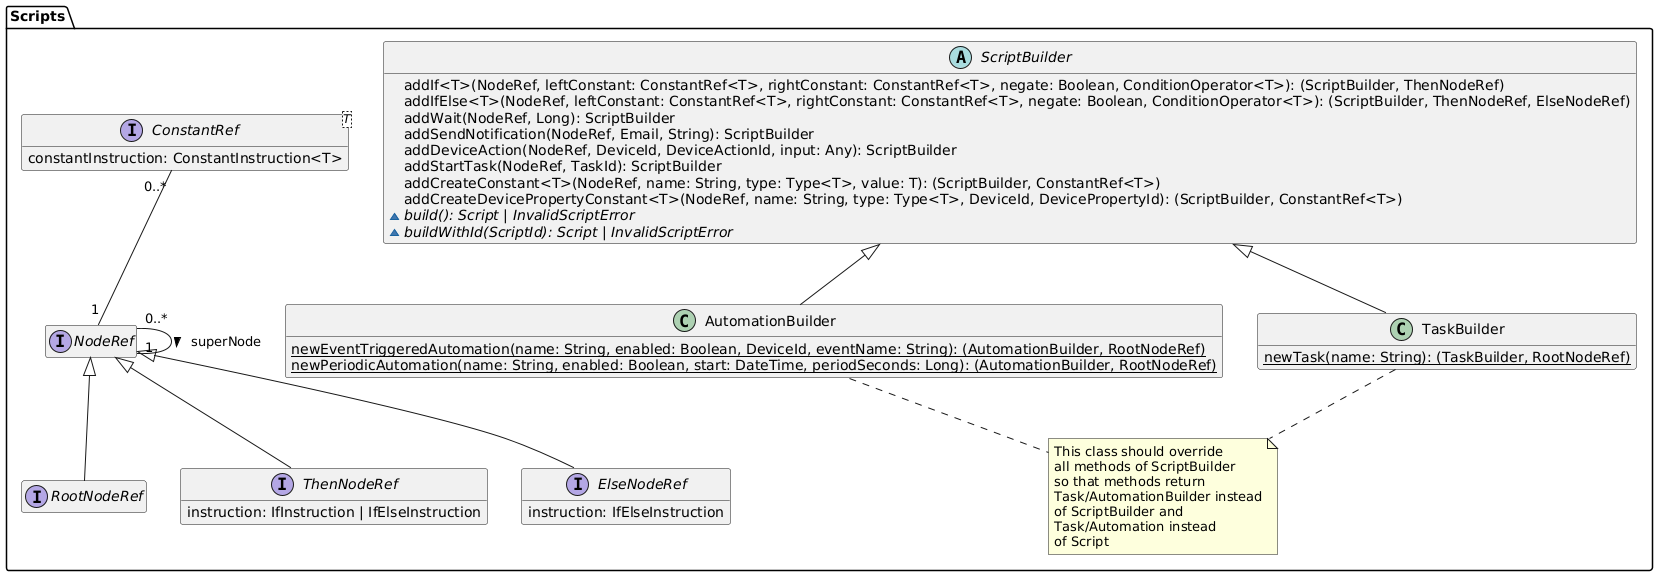

The diagram above was rendered by PlantUML. Its source (embedded in the PNG):
@startuml scripts-builders-domain-model

hide empty members

package "Scripts" {
    interface NodeRef

    interface RootNodeRef extends NodeRef
    interface ThenNodeRef extends NodeRef {
        instruction: IfInstruction | IfElseInstruction
    }
    interface ElseNodeRef extends NodeRef {
        instruction: IfElseInstruction
    }
    interface ConstantRef<T> {
        constantInstruction: ConstantInstruction<T>
    }

    abstract class ScriptBuilder {
        addIf<T>(NodeRef, leftConstant: ConstantRef<T>, rightConstant: ConstantRef<T>, negate: Boolean, ConditionOperator<T>): (ScriptBuilder, ThenNodeRef)
        addIfElse<T>(NodeRef, leftConstant: ConstantRef<T>, rightConstant: ConstantRef<T>, negate: Boolean, ConditionOperator<T>): (ScriptBuilder, ThenNodeRef, ElseNodeRef)
        addWait(NodeRef, Long): ScriptBuilder
        addSendNotification(NodeRef, Email, String): ScriptBuilder
        addDeviceAction(NodeRef, DeviceId, DeviceActionId, input: Any): ScriptBuilder
        addStartTask(NodeRef, TaskId): ScriptBuilder
        addCreateConstant<T>(NodeRef, name: String, type: Type<T>, value: T): (ScriptBuilder, ConstantRef<T>)
        addCreateDevicePropertyConstant<T>(NodeRef, name: String, type: Type<T>, DeviceId, DevicePropertyId): (ScriptBuilder, ConstantRef<T>)
        {abstract} ~ build(): Script | InvalidScriptError
        {abstract} ~ buildWithId(ScriptId): Script | InvalidScriptError
    }

    ' It may be useful to use composition instead of inheritance for Task and Automations with regards to Script
    class TaskBuilder extends ScriptBuilder {
        {static} newTask(name: String): (TaskBuilder, RootNodeRef)
    }
    class AutomationBuilder extends ScriptBuilder {
        {static} newEventTriggeredAutomation(name: String, enabled: Boolean, DeviceId, eventName: String): (AutomationBuilder, RootNodeRef)
        {static} newPeriodicAutomation(name: String, enabled: Boolean, start: DateTime, periodSeconds: Long): (AutomationBuilder, RootNodeRef)
    }
    note as ScriptBuilderNote
        This class should override
        all methods of ScriptBuilder
        so that methods return 
        Task/AutomationBuilder instead
        of ScriptBuilder and 
        Task/Automation instead
        of Script
    end note

    ScriptBuilderNote .u. TaskBuilder
    ScriptBuilderNote .u. AutomationBuilder
    ConstantRef "0..*" -- "1" NodeRef
    NodeRef "0..*" -- "1" NodeRef: superNode >
}

@enduml